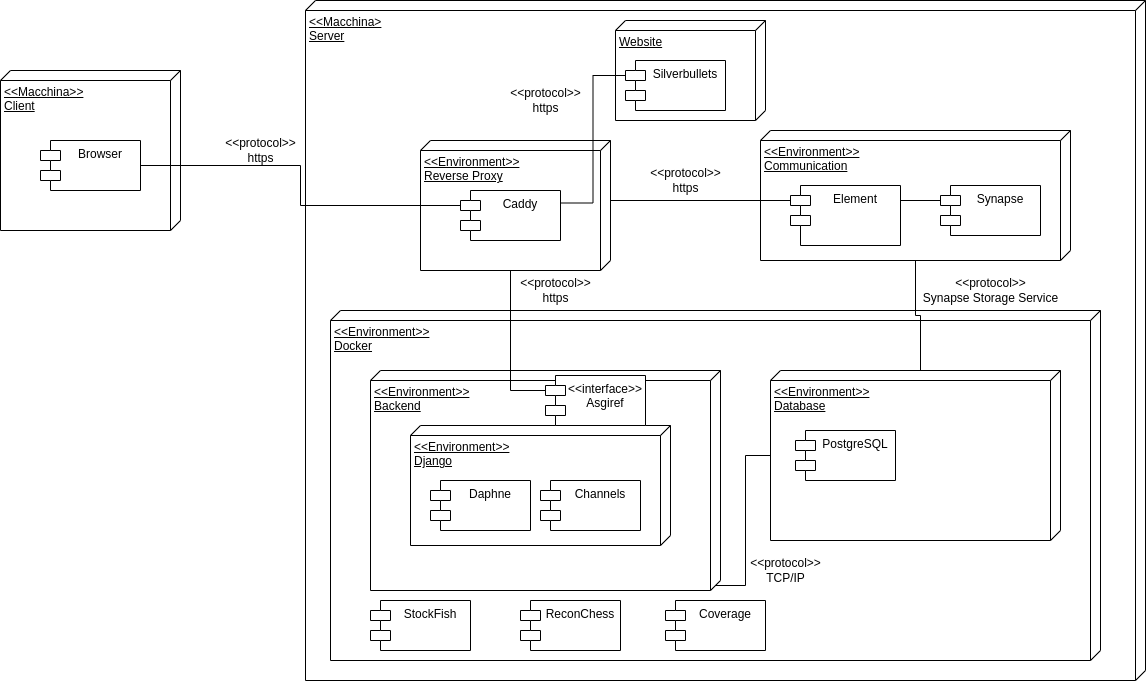

The diagram above was exported from draw.io. Its source (the exported page's mxGraphModel, read from the mxfile embedded in the PNG):
<mxGraphModel dx="1414" dy="784" grid="1" gridSize="10" guides="1" tooltips="1" connect="1" arrows="1" fold="1" page="1" pageScale="1" pageWidth="3300" pageHeight="4681" math="0" shadow="0">
  <root>
    <mxCell id="0" />
    <mxCell id="1" parent="0" />
    <mxCell id="xuMmD6vXNIHcSomTyVTP-1" value="&amp;lt;&amp;lt;Macchina&amp;gt;&amp;gt;&lt;br&gt;Client" style="verticalAlign=top;align=left;spacingTop=8;spacingLeft=2;spacingRight=12;shape=cube;size=10;direction=south;fontStyle=4;html=1;whiteSpace=wrap;" vertex="1" parent="1">
      <mxGeometry x="170" y="120" width="180" height="160" as="geometry" />
    </mxCell>
    <mxCell id="xuMmD6vXNIHcSomTyVTP-2" value="Browser" style="shape=module;align=left;spacingLeft=20;align=center;verticalAlign=top;whiteSpace=wrap;html=1;" vertex="1" parent="1">
      <mxGeometry x="210" y="190" width="100" height="50" as="geometry" />
    </mxCell>
    <mxCell id="xuMmD6vXNIHcSomTyVTP-3" value="&amp;lt;&amp;lt;Macchina&amp;gt;&lt;br&gt;Server" style="verticalAlign=top;align=left;spacingTop=8;spacingLeft=2;spacingRight=12;shape=cube;size=10;direction=south;fontStyle=4;html=1;whiteSpace=wrap;" vertex="1" parent="1">
      <mxGeometry x="475" y="50" width="840" height="680" as="geometry" />
    </mxCell>
    <mxCell id="xuMmD6vXNIHcSomTyVTP-4" value="&amp;lt;&amp;lt;Environment&amp;gt;&amp;gt;&lt;br&gt;Reverse Proxy" style="verticalAlign=top;align=left;spacingTop=8;spacingLeft=2;spacingRight=12;shape=cube;size=10;direction=south;fontStyle=4;html=1;whiteSpace=wrap;" vertex="1" parent="1">
      <mxGeometry x="590" y="190" width="190" height="130" as="geometry" />
    </mxCell>
    <mxCell id="xuMmD6vXNIHcSomTyVTP-6" value="Caddy" style="shape=module;align=left;spacingLeft=20;align=center;verticalAlign=top;whiteSpace=wrap;html=1;" vertex="1" parent="1">
      <mxGeometry x="630" y="240" width="100" height="50" as="geometry" />
    </mxCell>
    <mxCell id="xuMmD6vXNIHcSomTyVTP-7" style="edgeStyle=orthogonalEdgeStyle;rounded=0;orthogonalLoop=1;jettySize=auto;html=1;entryX=0;entryY=0;entryDx=0;entryDy=15;entryPerimeter=0;endArrow=none;endFill=0;" edge="1" parent="1" source="xuMmD6vXNIHcSomTyVTP-2" target="xuMmD6vXNIHcSomTyVTP-6">
      <mxGeometry relative="1" as="geometry" />
    </mxCell>
    <mxCell id="xuMmD6vXNIHcSomTyVTP-10" value="&amp;lt;&amp;lt;protocol&amp;gt;&amp;gt;&lt;br&gt;https" style="text;html=1;align=center;verticalAlign=middle;resizable=0;points=[];autosize=1;strokeColor=none;fillColor=none;" vertex="1" parent="1">
      <mxGeometry x="385" y="180" width="90" height="40" as="geometry" />
    </mxCell>
    <mxCell id="xuMmD6vXNIHcSomTyVTP-11" value="&amp;lt;&amp;lt;Environment&amp;gt;&amp;gt;&lt;br&gt;Communication" style="verticalAlign=top;align=left;spacingTop=8;spacingLeft=2;spacingRight=12;shape=cube;size=10;direction=south;fontStyle=4;html=1;whiteSpace=wrap;" vertex="1" parent="1">
      <mxGeometry x="930" y="180" width="310" height="130" as="geometry" />
    </mxCell>
    <mxCell id="xuMmD6vXNIHcSomTyVTP-12" value="Synapse" style="shape=module;align=left;spacingLeft=20;align=center;verticalAlign=top;whiteSpace=wrap;html=1;" vertex="1" parent="1">
      <mxGeometry x="1110" y="235" width="100" height="50" as="geometry" />
    </mxCell>
    <mxCell id="xuMmD6vXNIHcSomTyVTP-13" value="Element" style="shape=module;align=left;spacingLeft=20;align=center;verticalAlign=top;whiteSpace=wrap;html=1;" vertex="1" parent="1">
      <mxGeometry x="960" y="235" width="110" height="60" as="geometry" />
    </mxCell>
    <mxCell id="xuMmD6vXNIHcSomTyVTP-16" style="edgeStyle=orthogonalEdgeStyle;rounded=0;orthogonalLoop=1;jettySize=auto;html=1;exitX=0;exitY=0;exitDx=60;exitDy=0;exitPerimeter=0;entryX=0;entryY=0;entryDx=0;entryDy=15;entryPerimeter=0;endArrow=none;endFill=0;" edge="1" parent="1" source="xuMmD6vXNIHcSomTyVTP-4" target="xuMmD6vXNIHcSomTyVTP-13">
      <mxGeometry relative="1" as="geometry" />
    </mxCell>
    <mxCell id="xuMmD6vXNIHcSomTyVTP-17" style="edgeStyle=orthogonalEdgeStyle;rounded=0;orthogonalLoop=1;jettySize=auto;html=1;exitX=1;exitY=0.25;exitDx=0;exitDy=0;entryX=0;entryY=0;entryDx=0;entryDy=15;entryPerimeter=0;endArrow=none;endFill=0;" edge="1" parent="1" source="xuMmD6vXNIHcSomTyVTP-13" target="xuMmD6vXNIHcSomTyVTP-12">
      <mxGeometry relative="1" as="geometry" />
    </mxCell>
    <mxCell id="xuMmD6vXNIHcSomTyVTP-18" value="&amp;lt;&amp;lt;protocol&amp;gt;&amp;gt;&lt;br&gt;https" style="text;html=1;align=center;verticalAlign=middle;resizable=0;points=[];autosize=1;strokeColor=none;fillColor=none;" vertex="1" parent="1">
      <mxGeometry x="810" y="210" width="90" height="40" as="geometry" />
    </mxCell>
    <mxCell id="xuMmD6vXNIHcSomTyVTP-19" value="&amp;lt;&amp;lt;Environment&amp;gt;&amp;gt;&lt;br&gt;Docker" style="verticalAlign=top;align=left;spacingTop=8;spacingLeft=2;spacingRight=12;shape=cube;size=10;direction=south;fontStyle=4;html=1;whiteSpace=wrap;" vertex="1" parent="1">
      <mxGeometry x="500" y="360" width="770" height="350" as="geometry" />
    </mxCell>
    <mxCell id="xuMmD6vXNIHcSomTyVTP-20" value="&amp;lt;&amp;lt;Environment&amp;gt;&amp;gt;&lt;br&gt;Backend" style="verticalAlign=top;align=left;spacingTop=8;spacingLeft=2;spacingRight=12;shape=cube;size=10;direction=south;fontStyle=4;html=1;whiteSpace=wrap;" vertex="1" parent="1">
      <mxGeometry x="540" y="420" width="350" height="220" as="geometry" />
    </mxCell>
    <mxCell id="xuMmD6vXNIHcSomTyVTP-24" value="&amp;lt;&amp;lt;Environment&amp;gt;&amp;gt;&lt;br&gt;Django" style="verticalAlign=top;align=left;spacingTop=8;spacingLeft=2;spacingRight=12;shape=cube;size=10;direction=south;fontStyle=4;html=1;whiteSpace=wrap;" vertex="1" parent="1">
      <mxGeometry x="580" y="475" width="260" height="120" as="geometry" />
    </mxCell>
    <mxCell id="xuMmD6vXNIHcSomTyVTP-21" value="Daphne" style="shape=module;align=left;spacingLeft=20;align=center;verticalAlign=top;whiteSpace=wrap;html=1;" vertex="1" parent="1">
      <mxGeometry x="600" y="530" width="100" height="50" as="geometry" />
    </mxCell>
    <mxCell id="xuMmD6vXNIHcSomTyVTP-22" value="&amp;lt;&amp;lt;Environment&amp;gt;&amp;gt;&lt;br&gt;Database" style="verticalAlign=top;align=left;spacingTop=8;spacingLeft=2;spacingRight=12;shape=cube;size=10;direction=south;fontStyle=4;html=1;whiteSpace=wrap;" vertex="1" parent="1">
      <mxGeometry x="940" y="420" width="290" height="170" as="geometry" />
    </mxCell>
    <mxCell id="xuMmD6vXNIHcSomTyVTP-25" value="PostgreSQL" style="shape=module;align=left;spacingLeft=20;align=center;verticalAlign=top;whiteSpace=wrap;html=1;" vertex="1" parent="1">
      <mxGeometry x="965" y="480" width="100" height="50" as="geometry" />
    </mxCell>
    <mxCell id="xuMmD6vXNIHcSomTyVTP-27" style="edgeStyle=orthogonalEdgeStyle;rounded=0;orthogonalLoop=1;jettySize=auto;html=1;entryX=0;entryY=0;entryDx=0;entryDy=140;entryPerimeter=0;endArrow=none;endFill=0;" edge="1" parent="1" source="xuMmD6vXNIHcSomTyVTP-11" target="xuMmD6vXNIHcSomTyVTP-22">
      <mxGeometry relative="1" as="geometry" />
    </mxCell>
    <mxCell id="xuMmD6vXNIHcSomTyVTP-28" value="&amp;lt;&amp;lt;protocol&amp;gt;&amp;gt;&lt;br&gt;Synapse Storage Service" style="text;html=1;align=center;verticalAlign=middle;resizable=0;points=[];autosize=1;strokeColor=none;fillColor=none;" vertex="1" parent="1">
      <mxGeometry x="1080" y="320" width="160" height="40" as="geometry" />
    </mxCell>
    <mxCell id="xuMmD6vXNIHcSomTyVTP-29" value="StockFish" style="shape=module;align=left;spacingLeft=20;align=center;verticalAlign=top;whiteSpace=wrap;html=1;" vertex="1" parent="1">
      <mxGeometry x="540" y="650" width="100" height="50" as="geometry" />
    </mxCell>
    <mxCell id="xuMmD6vXNIHcSomTyVTP-30" value="ReconChess" style="shape=module;align=left;spacingLeft=20;align=center;verticalAlign=top;whiteSpace=wrap;html=1;" vertex="1" parent="1">
      <mxGeometry x="690" y="650" width="100" height="50" as="geometry" />
    </mxCell>
    <mxCell id="xuMmD6vXNIHcSomTyVTP-31" value="Channels" style="shape=module;align=left;spacingLeft=20;align=center;verticalAlign=top;whiteSpace=wrap;html=1;" vertex="1" parent="1">
      <mxGeometry x="710" y="530" width="100" height="50" as="geometry" />
    </mxCell>
    <mxCell id="xuMmD6vXNIHcSomTyVTP-32" style="edgeStyle=orthogonalEdgeStyle;rounded=0;orthogonalLoop=1;jettySize=auto;html=1;entryX=0;entryY=0;entryDx=215;entryDy=5;entryPerimeter=0;endArrow=none;endFill=0;" edge="1" parent="1" source="xuMmD6vXNIHcSomTyVTP-22" target="xuMmD6vXNIHcSomTyVTP-20">
      <mxGeometry relative="1" as="geometry" />
    </mxCell>
    <mxCell id="xuMmD6vXNIHcSomTyVTP-33" value="&amp;lt;&amp;lt;protocol&amp;gt;&amp;gt;&lt;br&gt;TCP/IP" style="text;html=1;align=center;verticalAlign=middle;resizable=0;points=[];autosize=1;strokeColor=none;fillColor=none;" vertex="1" parent="1">
      <mxGeometry x="910" y="600" width="90" height="40" as="geometry" />
    </mxCell>
    <mxCell id="xuMmD6vXNIHcSomTyVTP-34" value="Website&lt;br&gt;" style="verticalAlign=top;align=left;spacingTop=8;spacingLeft=2;spacingRight=12;shape=cube;size=10;direction=south;fontStyle=4;html=1;whiteSpace=wrap;" vertex="1" parent="1">
      <mxGeometry x="785" y="70" width="150" height="100" as="geometry" />
    </mxCell>
    <mxCell id="xuMmD6vXNIHcSomTyVTP-36" style="edgeStyle=orthogonalEdgeStyle;rounded=0;orthogonalLoop=1;jettySize=auto;html=1;exitX=0;exitY=0;exitDx=0;exitDy=15;exitPerimeter=0;entryX=1;entryY=0.25;entryDx=0;entryDy=0;endArrow=none;endFill=0;" edge="1" parent="1" source="xuMmD6vXNIHcSomTyVTP-35" target="xuMmD6vXNIHcSomTyVTP-6">
      <mxGeometry relative="1" as="geometry" />
    </mxCell>
    <mxCell id="xuMmD6vXNIHcSomTyVTP-35" value="Silverbullets" style="shape=module;align=left;spacingLeft=20;align=center;verticalAlign=top;whiteSpace=wrap;html=1;" vertex="1" parent="1">
      <mxGeometry x="795" y="110" width="100" height="50" as="geometry" />
    </mxCell>
    <mxCell id="xuMmD6vXNIHcSomTyVTP-39" value="&amp;lt;&amp;lt;protocol&amp;gt;&amp;gt;&lt;br&gt;https" style="text;html=1;align=center;verticalAlign=middle;resizable=0;points=[];autosize=1;strokeColor=none;fillColor=none;" vertex="1" parent="1">
      <mxGeometry x="670" y="130" width="90" height="40" as="geometry" />
    </mxCell>
    <mxCell id="xuMmD6vXNIHcSomTyVTP-40" value="&amp;lt;&amp;lt;protocol&amp;gt;&amp;gt;&lt;br&gt;https" style="text;html=1;align=center;verticalAlign=middle;resizable=0;points=[];autosize=1;strokeColor=none;fillColor=none;" vertex="1" parent="1">
      <mxGeometry x="680" y="320" width="90" height="40" as="geometry" />
    </mxCell>
    <mxCell id="xuMmD6vXNIHcSomTyVTP-41" value="Coverage" style="shape=module;align=left;spacingLeft=20;align=center;verticalAlign=top;whiteSpace=wrap;html=1;" vertex="1" parent="1">
      <mxGeometry x="835" y="650" width="100" height="50" as="geometry" />
    </mxCell>
    <mxCell id="xuMmD6vXNIHcSomTyVTP-42" value="&amp;lt;&amp;lt;interface&amp;gt;&amp;gt;&lt;br&gt;Asgiref" style="shape=module;align=left;spacingLeft=20;align=center;verticalAlign=top;whiteSpace=wrap;html=1;" vertex="1" parent="1">
      <mxGeometry x="715" y="425" width="100" height="50" as="geometry" />
    </mxCell>
    <mxCell id="xuMmD6vXNIHcSomTyVTP-43" style="edgeStyle=orthogonalEdgeStyle;rounded=0;orthogonalLoop=1;jettySize=auto;html=1;exitX=0;exitY=0;exitDx=130;exitDy=100;exitPerimeter=0;entryX=0;entryY=0;entryDx=0;entryDy=15;entryPerimeter=0;endArrow=none;endFill=0;" edge="1" parent="1" source="xuMmD6vXNIHcSomTyVTP-4" target="xuMmD6vXNIHcSomTyVTP-42">
      <mxGeometry relative="1" as="geometry" />
    </mxCell>
  </root>
</mxGraphModel>